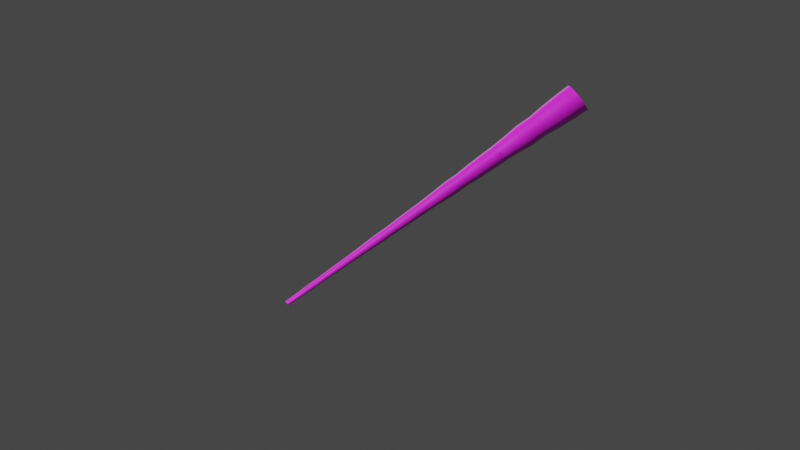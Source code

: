 # Source: treesection-rendered.blend  (saved by Blender 2.82.7; exported with 4.5.12 LTS)
import bpy
from mathutils import Matrix  # noqa: F401  (used for matrix-valued properties, if any)

bpy.ops.wm.read_factory_settings(use_empty=True)
scene = bpy.context.scene
scene.name = 'Scene'

# ---- collections
col_collection = bpy.data.collections.new('Collection'); scene.collection.children.link(col_collection)

# ---- images (referenced by path relative to the original .blend; pixels are not part of the script)
import os
ASSET_DIR = os.environ.get("B2B_ASSET_DIR", "")  # directory of the original .blend (textures are referenced by path, not embedded)
HERE = os.path.dirname(os.path.abspath(__file__))  # packed textures are extracted next to this script under _unpacked/

def load_image(name, relpath, width, height, colorspace="sRGB"):
    """Load a texture the original file referenced (path relative to the .blend, or extracted next to this script)."""
    p = next((c for c in (os.path.join(HERE, relpath), os.path.join(ASSET_DIR, relpath)) if relpath and os.path.exists(c)), "")
    if p:
        img = bpy.data.images.load(p, check_existing=True)
        img.name = name
    else:  # same state as the original file: an image datablock whose file is absent (Cycles renders it pink)
        img = bpy.data.images.new(name, width, height)
        img.source = "FILE"
        img.filepath = "//" + (relpath or name)
    img.colorspace_settings.name = colorspace
    return img
img_fabricrope001_disp_2k_jpg = load_image('FabricRope001_DISP_2K.jpg', 'FabricRope001_DISP_2K.jpg', 1024, 1024, 'sRGB')
img_fabricrope001_col_2k_jpg_001 = load_image('FabricRope001_COL_2K.jpg.001', 'FabricRope001_COL_2K.jpg', 1024, 1024, 'sRGB')

# ---- materials (node trees are filled in below, after node groups)
mat_bark = bpy.data.materials.new('bark')
mat_bark.displacement_method = 'BOTH'

# ---- material node trees
mat_bark.use_nodes = True; mat_bark.node_tree.nodes.clear()
_N = mat_bark.node_tree.nodes; _L = mat_bark.node_tree.links
n0 = _N.new('ShaderNodeMix'); n0.name = 'Mix'; n0.location = (-892, 446)
n0.data_type = 'RGBA'
n1 = _N.new('ShaderNodeBsdfAnisotropic'); n1.name = 'Glossy BSDF'; n1.location = (-431, 894)
n1.distribution = 'GGX'
n1.inputs[1].default_value = 0.2
n2 = _N.new('ShaderNodeMixShader'); n2.name = 'Mix Shader'; n2.location = (-14, 1055)
n2.inputs[0].default_value = 0.01
n3 = _N.new('ShaderNodeBsdfDiffuse'); n3.name = 'Diffuse BSDF'; n3.location = (-452, 1112)
n4 = _N.new('ShaderNodeOutputMaterial'); n4.name = 'Material Output'; n4.location = (164, 117)
n5 = _N.new('ShaderNodeTexImage'); n5.name = 'Image Texture.001'; n5.location = (-912, -408)
n5.image = img_fabricrope001_disp_2k_jpg
n6 = _N.new('ShaderNodeDisplacement'); n6.name = 'Displacement'; n6.location = (-450, -400)
n6.space = 'WORLD'
n6.inputs[1].default_value = 0.0
n6.inputs[2].default_value = 0.4
n7 = _N.new('ShaderNodeMath'); n7.name = 'Math'; n7.location = (-168, -261)
n7.operation = 'MULTIPLY'
n7.inputs[1].default_value = 1.0
n7.inputs[2].default_value = 0.0
n8 = _N.new('ShaderNodeBsdfPrincipled'); n8.name = 'Principled BSDF'; n8.location = (-601, 414)
n8.distribution = 'GGX'
n8.subsurface_method = 'BURLEY'
n8.inputs[3].default_value = 1.45
n8.inputs[27].default_value = (0.0, 0.0, 0.0, 1.0)
n8.inputs[28].default_value = 1.0
n9 = _N.new('ShaderNodeTexImage'); n9.name = 'Image Texture'; n9.location = (-1330, 236)
n9.image = img_fabricrope001_col_2k_jpg_001
n10 = _N.new('ShaderNodeFresnel'); n10.name = 'Fresnel'; n10.location = (-1284, 446)
n10.inputs[0].default_value = 1.42
_L.new(n9.outputs[0], n0.inputs[6])
_L.new(n6.outputs[0], n7.inputs[0])
_L.new(n3.outputs[0], n2.inputs[1])
_L.new(n0.outputs[2], n3.inputs[0])
_L.new(n10.outputs[0], n0.inputs[0])
_L.new(n1.outputs[0], n2.inputs[2])
_L.new(n7.outputs[0], n4.inputs[2])
_L.new(n5.outputs[0], n6.inputs[0])
_L.new(n8.outputs[0], n4.inputs[0])
_L.new(n0.outputs[2], n8.inputs[0])
n4.is_active_output = True

# ---- world
world_world = bpy.data.worlds.new('World'); scene.world = world_world
world_world.use_nodes = True; world_world.node_tree.nodes.clear()
_N = world_world.node_tree.nodes; _L = world_world.node_tree.links
n0 = _N.new('ShaderNodeOutputWorld'); n0.name = 'World Output'; n0.location = (300, 300)
n1 = _N.new('ShaderNodeBackground'); n1.name = 'Background'; n1.location = (10, 300)
n1.inputs[0].default_value = (0.05088, 0.05088, 0.05088, 1.0)
_L.new(n1.outputs[0], n0.inputs[0])
n0.is_active_output = True
world_world.color = (0.05088, 0.05088, 0.05088)
world_world.use_sun_shadow = False
world_world.sun_shadow_jitter_overblur = 0.0

# ---- cameras
cam_camera = bpy.data.cameras.new('Camera')
cam_camera.clip_end = 100.0
cam_camera.ortho_scale = 7.314

# ---- meshes
me_body = bpy.data.meshes.new('body')
me_body.from_pydata([(0.02771, 0.5574, 0.009027), (-0.3706, 0.3941, 0.009027), (-0.5356, -2.099e-08, 0.009027), (-0.3706, -0.3941, 0.009028), (0.02771, -0.5574, 0.009027), (0.426, -0.3941, 0.009027), (0.591, 1.002e-08, 0.009027), (0.426, 0.3941, 0.009027), (0.02771, 0.4356, 1.798), (-0.2836, 0.308, 1.798), (-0.4125, -1.551e-08, 1.798), (-0.2836, -0.308, 1.798), (0.02771, -0.4356, 1.798), (0.339, -0.308, 1.798), (0.4679, 8.724e-09, 1.798), (0.339, 0.308, 1.798), (0.5683, 7.93e-09, 0.6054), (0.5311, 7.129e-09, 1.202), (0.3837, 0.3522, 1.202), (0.4099, 0.3782, 0.6054), (0.02771, -0.5349, 0.6054), (0.02771, -0.4981, 1.202), (0.3837, -0.3522, 1.202), (0.4099, -0.3782, 0.6054), (-0.5128, -2.183e-08, 0.6054), (-0.4757, -2.059e-08, 1.202), (-0.3282, -0.3522, 1.202), (-0.3545, -0.3782, 0.6054), (0.02771, 0.5349, 0.6054), (0.02771, 0.4981, 1.202), (-0.3282, 0.3522, 1.202), (-0.3545, 0.3782, 0.6054), (0.02771, 0.3425, 3.587), (-0.217, 0.2422, 3.587), (-0.3184, -1.112e-08, 3.587), (-0.217, -0.2422, 3.587), (0.02771, -0.3425, 3.587), (0.2724, -0.2422, 3.587), (0.3738, 7.936e-09, 3.587), (0.2724, 0.2422, 3.587), (0.3464, 0.3153, 2.394), (0.3, 0.2695, 2.991), (0.02771, 0.3811, 2.991), (0.02771, 0.4459, 2.394), (0.3464, -0.3153, 2.394), (0.3, -0.2695, 2.991), (0.4128, 4.847e-09, 2.991), (0.4783, 6.178e-09, 2.394), (0.02771, -0.4459, 2.394), (0.02771, -0.3811, 2.991), (-0.2446, -0.2695, 2.991), (-0.2909, -0.3153, 2.394), (-0.2909, 0.3153, 2.394), (-0.2446, 0.2695, 2.991), (-0.3574, -1.635e-08, 2.991), (-0.4229, -1.863e-08, 2.394), (0.2954, 0.2181, 3.532), (0.06134, 0.3495, 3.532), (-0.1954, 0.2774, 3.532), (-0.3244, 0.04407, 3.532), (-0.2501, -0.2138, 3.532), (-0.0161, -0.3453, 3.532), (0.2406, -0.2732, 3.532), (0.3696, -0.03984, 3.532), (0.2358, 0.1709, 5.265), (0.05288, 0.2736, 5.265), (-0.1477, 0.2173, 5.265), (-0.2486, 0.03491, 5.265), (-0.1905, -0.1667, 5.265), (-0.007638, -0.2694, 5.265), (0.193, -0.213, 5.265), (0.2938, -0.03068, 5.265), (0.2318, -0.2621, 4.11), (0.2174, -0.2439, 4.688), (0.3327, -0.03538, 4.688), (0.3556, -0.03815, 4.11), (-0.2391, -0.2051, 4.11), (-0.2211, -0.1909, 4.688), (-0.01198, -0.3083, 4.688), (-0.01453, -0.3312, 4.11), (-0.1866, 0.2663, 4.11), (-0.1722, 0.2481, 4.688), (-0.2875, 0.03961, 4.688), (-0.3104, 0.04238, 4.11), (0.2844, 0.2094, 4.11), (0.2664, 0.1951, 4.688), (0.05722, 0.3126, 4.688), (0.05978, 0.3355, 4.11), (0.1902, 0.1348, 6.998), (0.04641, 0.2156, 6.998), (-0.1113, 0.1713, 6.998), (-0.1906, 0.0279, 6.998), (-0.145, -0.1306, 6.998), (-0.001168, -0.2113, 6.998), (0.1566, -0.167, 6.998), (0.2358, -0.02367, 6.998), (0.3002, -0.03145, 5.843), (0.2599, -0.02657, 6.421), (0.2091, 0.1498, 6.421), (0.2408, 0.1749, 5.843), (-0.008353, -0.2758, 5.843), (-0.003849, -0.2354, 6.421), (0.1717, -0.1861, 6.421), (0.197, -0.2181, 5.843), (-0.1956, -0.1707, 5.843), (-0.1638, -0.1455, 6.421), (-0.2146, 0.0308, 6.421), (-0.255, 0.03568, 5.843), (0.0536, 0.28, 5.843), (0.04909, 0.2396, 6.421), (-0.1264, 0.1903, 6.421), (-0.1518, 0.2224, 5.843), (0.2329, -0.0442, 6.945), (0.2066, 0.1211, 6.945), (0.07204, 0.2186, 6.945), (-0.09207, 0.1913, 6.945), (-0.1895, 0.05505, 6.945), (-0.1633, -0.1102, 6.945), (-0.02866, -0.2078, 6.945), (0.1354, -0.1804, 6.945), (0.1868, -0.03336, 8.624), (0.1662, 0.09582, 8.624), (0.06104, 0.172, 8.624), (-0.06721, 0.1507, 8.624), (-0.1434, 0.04421, 8.624), (-0.1229, -0.08497, 8.624), (-0.01766, -0.1612, 8.624), (0.1106, -0.1398, 8.624), (-0.02663, -0.1992, 7.505), (-0.02331, -0.1851, 8.065), (0.1233, -0.1607, 8.065), (0.1308, -0.1729, 7.505), (-0.181, 0.05305, 7.505), (-0.1671, 0.04977, 8.065), (-0.1436, -0.09795, 8.065), (-0.1558, -0.1056, 7.505), (0.07, 0.21, 7.505), (0.06668, 0.196, 8.065), (-0.07997, 0.1715, 8.065), (-0.08747, 0.1838, 7.505), (0.2244, -0.0422, 7.505), (0.2105, -0.03893, 8.065), (0.187, 0.1088, 8.065), (0.1992, 0.1164, 7.505), (0.1515, -0.02507, 10.3), (0.1353, 0.07649, 10.3), (0.05262, 0.1364, 10.3), (-0.04821, 0.1196, 10.3), (-0.1081, 0.03591, 10.3), (-0.09196, -0.06565, 10.3), (-0.00925, -0.1256, 10.3), (0.09158, -0.1088, 10.3), (0.1127, -0.1433, 9.184), (0.09946, -0.1216, 9.744), (0.1661, -0.02851, 9.744), (0.1907, -0.03428, 9.184), (-0.1263, -0.08711, 9.184), (-0.1048, -0.07365, 9.744), (-0.01273, -0.1403, 9.744), (-0.01859, -0.1651, 9.184), (-0.1473, 0.04512, 9.184), (-0.1227, 0.03935, 9.744), (-0.05608, 0.1325, 9.744), (-0.06932, 0.1541, 9.184), (0.1697, 0.09796, 9.184), (0.1481, 0.0845, 9.744), (0.05611, 0.1512, 9.744), (0.06197, 0.176, 9.184), (0.0804, -0.1153, 10.25), (0.1511, -0.03842, 10.25), (0.1468, 0.06516, 10.25), (0.06986, 0.1348, 10.25), (-0.03451, 0.1296, 10.25), (-0.1052, 0.05274, 10.25), (-0.1009, -0.05084, 10.25), (-0.02397, -0.1204, 10.25), (0.06785, -0.08855, 11.88), (0.1231, -0.02846, 11.88), (0.1197, 0.05249, 11.88), (0.05961, 0.1069, 11.88), (-0.02196, 0.1029, 11.88), (-0.07723, 0.04278, 11.88), (-0.07382, -0.03817, 11.88), (-0.01372, -0.09256, 11.88), (-0.09587, -0.0485, 10.79), (-0.0877, -0.04467, 11.34), (-0.01898, -0.1069, 11.34), (-0.02208, -0.1153, 10.79), (-0.03219, 0.1247, 10.79), (-0.02841, 0.1166, 11.34), (-0.0916, 0.0479, 11.34), (-0.1001, 0.0509, 10.79), (0.1418, 0.06282, 10.79), (0.1336, 0.05899, 11.34), (0.06487, 0.1212, 11.34), (0.06797, 0.1296, 10.79), (0.07808, -0.1104, 10.79), (0.07429, -0.1023, 11.34), (0.1375, -0.03358, 11.34), (0.1459, -0.03658, 10.79), (0.05825, -0.06808, 13.51), (0.1017, -0.02085, 13.51), (0.09902, 0.0428, 13.51), (0.05177, 0.08556, 13.51), (-0.01236, 0.0824, 13.51), (-0.05581, 0.03517, 13.51), (-0.05313, -0.02848, 13.51), (-0.005883, -0.07124, 13.51), (-0.01459, -0.09492, 12.42), (-0.009131, -0.08008, 12.96), (0.06223, -0.07656, 12.96), (0.06891, -0.09081, 12.42), (-0.0796, 0.04363, 12.42), (-0.06468, 0.03832, 12.96), (-0.0617, -0.03249, 12.96), (-0.0761, -0.03924, 12.42), (-0.02302, 0.1051, 12.42), (-0.01634, 0.09088, 12.96), (0.05502, 0.0944, 12.96), (0.06048, 0.1092, 12.42), (0.1255, -0.02931, 12.42), (0.1106, -0.024, 12.96), (0.1076, 0.04681, 12.96), (0.122, 0.05356, 12.42)], [], [(18, 15, 14, 17), (22, 13, 12, 21), (26, 11, 10, 25), (30, 9, 8, 29), (29, 8, 15, 18), (17, 14, 13, 22), (21, 12, 11, 26), (25, 10, 9, 30), (2, 24, 31, 1), (24, 25, 30, 31), (4, 20, 27, 3), (20, 21, 26, 27), (6, 16, 23, 5), (16, 17, 22, 23), (0, 28, 19, 7), (28, 29, 18, 19), (1, 31, 28, 0), (31, 30, 29, 28), (3, 27, 24, 2), (27, 26, 25, 24), (5, 23, 20, 4), (23, 22, 21, 20), (7, 19, 16, 6), (19, 18, 17, 16), (42, 32, 39, 41), (46, 38, 37, 45), (50, 49, 36, 35), (54, 34, 33, 53), (41, 39, 38, 46), (49, 45, 37, 36), (54, 50, 35, 34), (53, 33, 32, 42), (9, 52, 43, 8), (52, 53, 42, 43), (10, 11, 51, 55), (55, 51, 50, 54), (12, 13, 44, 48), (48, 44, 45, 49), (15, 40, 47, 14), (40, 41, 46, 47), (10, 55, 52, 9), (55, 54, 53, 52), (11, 12, 48, 51), (51, 48, 49, 50), (14, 47, 44, 13), (47, 46, 45, 44), (8, 43, 40, 15), (43, 42, 41, 40), (74, 71, 70, 73), (78, 69, 68, 77), (82, 67, 66, 81), (86, 65, 64, 85), (85, 64, 71, 74), (73, 70, 69, 78), (77, 68, 67, 82), (81, 66, 65, 86), (58, 80, 87, 57), (80, 81, 86, 87), (60, 76, 83, 59), (76, 77, 82, 83), (62, 72, 79, 61), (72, 73, 78, 79), (56, 84, 75, 63), (84, 85, 74, 75), (57, 87, 84, 56), (87, 86, 85, 84), (59, 83, 80, 58), (83, 82, 81, 80), (61, 79, 76, 60), (79, 78, 77, 76), (63, 75, 72, 62), (75, 74, 73, 72), (98, 88, 95, 97), (102, 94, 93, 101), (106, 105, 92, 91), (110, 90, 89, 109), (97, 95, 94, 102), (105, 101, 93, 92), (110, 106, 91, 90), (109, 89, 88, 98), (65, 108, 99, 64), (108, 109, 98, 99), (66, 67, 107, 111), (111, 107, 106, 110), (68, 69, 100, 104), (104, 100, 101, 105), (71, 96, 103, 70), (96, 97, 102, 103), (66, 111, 108, 65), (111, 110, 109, 108), (67, 68, 104, 107), (107, 104, 105, 106), (70, 103, 100, 69), (103, 102, 101, 100), (64, 99, 96, 71), (99, 98, 97, 96), (130, 127, 126, 129), (134, 125, 124, 133), (138, 123, 122, 137), (142, 121, 120, 141), (141, 120, 127, 130), (129, 126, 125, 134), (133, 124, 123, 138), (137, 122, 121, 142), (114, 136, 143, 113), (136, 137, 142, 143), (116, 132, 139, 115), (132, 133, 138, 139), (118, 128, 135, 117), (128, 129, 134, 135), (112, 140, 131, 119), (140, 141, 130, 131), (113, 143, 140, 112), (143, 142, 141, 140), (115, 139, 136, 114), (139, 138, 137, 136), (117, 135, 132, 116), (135, 134, 133, 132), (119, 131, 128, 118), (131, 130, 129, 128), (154, 144, 151, 153), (158, 150, 149, 157), (162, 161, 148, 147), (166, 146, 145, 165), (153, 151, 150, 158), (161, 157, 149, 148), (166, 162, 147, 146), (165, 145, 144, 154), (121, 164, 155, 120), (164, 165, 154, 155), (122, 123, 163, 167), (167, 163, 162, 166), (124, 125, 156, 160), (160, 156, 157, 161), (127, 152, 159, 126), (152, 153, 158, 159), (122, 167, 164, 121), (167, 166, 165, 164), (123, 124, 160, 163), (163, 160, 161, 162), (126, 159, 156, 125), (159, 158, 157, 156), (120, 155, 152, 127), (155, 154, 153, 152), (186, 183, 182, 185), (190, 181, 180, 189), (194, 179, 178, 193), (198, 177, 176, 197), (197, 176, 183, 186), (185, 182, 181, 190), (189, 180, 179, 194), (193, 178, 177, 198), (170, 192, 199, 169), (192, 193, 198, 199), (172, 188, 195, 171), (188, 189, 194, 195), (174, 184, 191, 173), (184, 185, 190, 191), (168, 196, 187, 175), (196, 197, 186, 187), (169, 199, 196, 168), (199, 198, 197, 196), (171, 195, 192, 170), (195, 194, 193, 192), (173, 191, 188, 172), (191, 190, 189, 188), (175, 187, 184, 174), (187, 186, 185, 184), (210, 200, 207, 209), (214, 206, 205, 213), (218, 217, 204, 203), (222, 202, 201, 221), (209, 207, 206, 214), (217, 213, 205, 204), (222, 218, 203, 202), (221, 201, 200, 210), (177, 220, 211, 176), (220, 221, 210, 211), (178, 179, 219, 223), (223, 219, 218, 222), (180, 181, 212, 216), (216, 212, 213, 217), (183, 208, 215, 182), (208, 209, 214, 215), (178, 223, 220, 177), (223, 222, 221, 220), (179, 180, 216, 219), (219, 216, 217, 218), (182, 215, 212, 181), (215, 214, 213, 212), (176, 211, 208, 183), (211, 210, 209, 208)])
me_body.polygons.foreach_set('use_smooth', [True] * 192)
_uv = me_body.uv_layers.new(name='UVMap')
_uv.uv.foreach_set('vector', [0.8038, 0.6329, 0.8038, 0.4976, 0.9051, 0.4976, 0.9051, 0.6329, 0.1962, 0.6329, 0.1962, 0.4976, 0.2974, 0.4976, 0.2974, 0.6329, 0.3987, 0.6329, 0.3987, 0.4976, 0.5, 0.4976, 0.5, 0.6329, 0.6013, 0.6329, 0.6013, 0.4976, 0.7026, 0.4976, 0.7026, 0.6329, 0.7026, 0.6329, 0.7026, 0.4976, 0.8038, 0.4976, 0.8038, 0.6329, 0.09487, 0.6329, 0.09487, 0.4976, 0.1962, 0.4976, 0.1962, 0.6329, 0.2974, 0.6329, 0.2974, 0.4976, 0.3987, 0.4976, 0.3987, 0.6329, 0.5, 0.6329, 0.5, 0.4976, 0.6013, 0.4976, 0.6013, 0.6329, 0.5, 0.9047, 0.5, 0.7682, 0.6013, 0.7682, 0.6013, 0.9047, 0.5, 0.7682, 0.5, 0.6329, 0.6013, 0.6329, 0.6013, 0.7682, 0.2974, 0.9047, 0.2974, 0.7682, 0.3987, 0.7682, 0.3987, 0.9047, 0.2974, 0.7682, 0.2974, 0.6329, 0.3987, 0.6329, 0.3987, 0.7682, 0.09487, 0.9047, 0.09487, 0.7682, 0.1962, 0.7682, 0.1962, 0.9047, 0.09487, 0.7682, 0.09487, 0.6329, 0.1962, 0.6329, 0.1962, 0.7682, 0.7026, 0.9047, 0.7026, 0.7682, 0.8038, 0.7682, 0.8038, 0.9047, 0.7026, 0.7682, 0.7026, 0.6329, 0.8038, 0.6329, 0.8038, 0.7682, 0.6013, 0.9047, 0.6013, 0.7682, 0.7026, 0.7682, 0.7026, 0.9047, 0.6013, 0.7682, 0.6013, 0.6329, 0.7026, 0.6329, 0.7026, 0.7682, 0.3987, 0.9047, 0.3987, 0.7682, 0.5, 0.7682, 0.5, 0.9047, 0.3987, 0.7682, 0.3987, 0.6329, 0.5, 0.6329, 0.5, 0.7682, 0.1962, 0.9047, 0.1962, 0.7682, 0.2974, 0.7682, 0.2974, 0.9047, 0.1962, 0.7682, 0.1962, 0.6329, 0.2974, 0.6329, 0.2974, 0.7682, 0.8038, 0.9047, 0.8038, 0.7682, 0.9051, 0.7682, 0.9051, 0.9047, 0.8038, 0.7682, 0.8038, 0.6329, 0.9051, 0.6329, 0.9051, 0.7682, 0.7026, 0.2262, 0.7026, 0.09045, 0.8038, 0.09045, 0.8038, 0.2262, 0.09487, 0.2262, 0.09487, 0.09045, 0.1962, 0.09045, 0.1962, 0.2262, 0.3987, 0.2262, 0.2974, 0.2262, 0.2974, 0.09045, 0.3987, 0.09045, 0.5, 0.2262, 0.5, 0.09045, 0.6013, 0.09045, 0.6013, 0.2262, 0.8038, 0.2262, 0.8038, 0.09045, 0.9051, 0.09045, 0.9051, 0.2262, 0.2974, 0.2262, 0.1962, 0.2262, 0.1962, 0.09045, 0.2974, 0.09045, 0.5, 0.2262, 0.3987, 0.2262, 0.3987, 0.09045, 0.5, 0.09045, 0.6013, 0.2262, 0.6013, 0.09045, 0.7026, 0.09045, 0.7026, 0.2262, 0.6013, 0.4976, 0.6013, 0.3619, 0.7026, 0.3619, 0.7026, 0.4976, 0.6013, 0.3619, 0.6013, 0.2262, 0.7026, 0.2262, 0.7026, 0.3619, 0.5, 0.4976, 0.3987, 0.4976, 0.3987, 0.3619, 0.5, 0.3619, 0.5, 0.3619, 0.3987, 0.3619, 0.3987, 0.2262, 0.5, 0.2262, 0.2974, 0.4976, 0.1962, 0.4976, 0.1962, 0.3619, 0.2974, 0.3619, 0.2974, 0.3619, 0.1962, 0.3619, 0.1962, 0.2262, 0.2974, 0.2262, 0.8038, 0.4976, 0.8038, 0.3619, 0.9051, 0.3619, 0.9051, 0.4976, 0.8038, 0.3619, 0.8038, 0.2262, 0.9051, 0.2262, 0.9051, 0.3619, 0.5, 0.4976, 0.5, 0.3619, 0.6013, 0.3619, 0.6013, 0.4976, 0.5, 0.3619, 0.5, 0.2262, 0.6013, 0.2262, 0.6013, 0.3619, 0.3987, 0.4976, 0.2974, 0.4976, 0.2974, 0.3619, 0.3987, 0.3619, 0.3987, 0.3619, 0.2974, 0.3619, 0.2974, 0.2262, 0.3987, 0.2262, 0.09487, 0.4976, 0.09487, 0.3619, 0.1962, 0.3619, 0.1962, 0.4976, 0.09487, 0.3619, 0.09487, 0.2262, 0.1962, 0.2262, 0.1962, 0.3619, 0.7026, 0.4976, 0.7026, 0.3619, 0.8038, 0.3619, 0.8038, 0.4976, 0.7026, 0.3619, 0.7026, 0.2262, 0.8038, 0.2262, 0.8038, 0.3619, 0.8038, 0.6329, 0.8038, 0.4976, 0.9051, 0.4976, 0.9051, 0.6329, 0.1962, 0.6329, 0.1962, 0.4976, 0.2974, 0.4976, 0.2974, 0.6329, 0.3987, 0.6329, 0.3987, 0.4976, 0.5, 0.4976, 0.5, 0.6329, 0.6013, 0.6329, 0.6013, 0.4976, 0.7026, 0.4976, 0.7026, 0.6329, 0.7026, 0.6329, 0.7026, 0.4976, 0.8038, 0.4976, 0.8038, 0.6329, 0.09487, 0.6329, 0.09487, 0.4976, 0.1962, 0.4976, 0.1962, 0.6329, 0.2974, 0.6329, 0.2974, 0.4976, 0.3987, 0.4976, 0.3987, 0.6329, 0.5, 0.6329, 0.5, 0.4976, 0.6013, 0.4976, 0.6013, 0.6329, 0.5, 0.9047, 0.5, 0.7682, 0.6013, 0.7682, 0.6013, 0.9047, 0.5, 0.7682, 0.5, 0.6329, 0.6013, 0.6329, 0.6013, 0.7682, 0.2974, 0.9047, 0.2974, 0.7682, 0.3987, 0.7682, 0.3987, 0.9047, 0.2974, 0.7682, 0.2974, 0.6329, 0.3987, 0.6329, 0.3987, 0.7682, 0.09487, 0.9047, 0.09487, 0.7682, 0.1962, 0.7682, 0.1962, 0.9047, 0.09487, 0.7682, 0.09487, 0.6329, 0.1962, 0.6329, 0.1962, 0.7682, 0.7026, 0.9047, 0.7026, 0.7682, 0.8038, 0.7682, 0.8038, 0.9047, 0.7026, 0.7682, 0.7026, 0.6329, 0.8038, 0.6329, 0.8038, 0.7682, 0.6013, 0.9047, 0.6013, 0.7682, 0.7026, 0.7682, 0.7026, 0.9047, 0.6013, 0.7682, 0.6013, 0.6329, 0.7026, 0.6329, 0.7026, 0.7682, 0.3987, 0.9047, 0.3987, 0.7682, 0.5, 0.7682, 0.5, 0.9047, 0.3987, 0.7682, 0.3987, 0.6329, 0.5, 0.6329, 0.5, 0.7682, 0.1962, 0.9047, 0.1962, 0.7682, 0.2974, 0.7682, 0.2974, 0.9047, 0.1962, 0.7682, 0.1962, 0.6329, 0.2974, 0.6329, 0.2974, 0.7682, 0.8038, 0.9047, 0.8038, 0.7682, 0.9051, 0.7682, 0.9051, 0.9047, 0.8038, 0.7682, 0.8038, 0.6329, 0.9051, 0.6329, 0.9051, 0.7682, 0.7026, 0.2262, 0.7026, 0.09045, 0.8038, 0.09045, 0.8038, 0.2262, 0.09487, 0.2262, 0.09487, 0.09045, 0.1962, 0.09045, 0.1962, 0.2262, 0.3987, 0.2262, 0.2974, 0.2262, 0.2974, 0.09045, 0.3987, 0.09045, 0.5, 0.2262, 0.5, 0.09045, 0.6013, 0.09045, 0.6013, 0.2262, 0.8038, 0.2262, 0.8038, 0.09045, 0.9051, 0.09045, 0.9051, 0.2262, 0.2974, 0.2262, 0.1962, 0.2262, 0.1962, 0.09045, 0.2974, 0.09045, 0.5, 0.2262, 0.3987, 0.2262, 0.3987, 0.09045, 0.5, 0.09045, 0.6013, 0.2262, 0.6013, 0.09045, 0.7026, 0.09045, 0.7026, 0.2262, 0.6013, 0.4976, 0.6013, 0.3619, 0.7026, 0.3619, 0.7026, 0.4976, 0.6013, 0.3619, 0.6013, 0.2262, 0.7026, 0.2262, 0.7026, 0.3619, 0.5, 0.4976, 0.3987, 0.4976, 0.3987, 0.3619, 0.5, 0.3619, 0.5, 0.3619, 0.3987, 0.3619, 0.3987, 0.2262, 0.5, 0.2262, 0.2974, 0.4976, 0.1962, 0.4976, 0.1962, 0.3619, 0.2974, 0.3619, 0.2974, 0.3619, 0.1962, 0.3619, 0.1962, 0.2262, 0.2974, 0.2262, 0.8038, 0.4976, 0.8038, 0.3619, 0.9051, 0.3619, 0.9051, 0.4976, 0.8038, 0.3619, 0.8038, 0.2262, 0.9051, 0.2262, 0.9051, 0.3619, 0.5, 0.4976, 0.5, 0.3619, 0.6013, 0.3619, 0.6013, 0.4976, 0.5, 0.3619, 0.5, 0.2262, 0.6013, 0.2262, 0.6013, 0.3619, 0.3987, 0.4976, 0.2974, 0.4976, 0.2974, 0.3619, 0.3987, 0.3619, 0.3987, 0.3619, 0.2974, 0.3619, 0.2974, 0.2262, 0.3987, 0.2262, 0.09487, 0.4976, 0.09487, 0.3619, 0.1962, 0.3619, 0.1962, 0.4976, 0.09487, 0.3619, 0.09487, 0.2262, 0.1962, 0.2262, 0.1962, 0.3619, 0.7026, 0.4976, 0.7026, 0.3619, 0.8038, 0.3619, 0.8038, 0.4976, 0.7026, 0.3619, 0.7026, 0.2262, 0.8038, 0.2262, 0.8038, 0.3619, 0.8038, 0.6329, 0.8038, 0.4976, 0.9051, 0.4976, 0.9051, 0.6329, 0.1962, 0.6329, 0.1962, 0.4976, 0.2974, 0.4976, 0.2974, 0.6329, 0.3987, 0.6329, 0.3987, 0.4976, 0.5, 0.4976, 0.5, 0.6329, 0.6013, 0.6329, 0.6013, 0.4976, 0.7026, 0.4976, 0.7026, 0.6329, 0.7026, 0.6329, 0.7026, 0.4976, 0.8038, 0.4976, 0.8038, 0.6329, 0.09487, 0.6329, 0.09487, 0.4976, 0.1962, 0.4976, 0.1962, 0.6329, 0.2974, 0.6329, 0.2974, 0.4976, 0.3987, 0.4976, 0.3987, 0.6329, 0.5, 0.6329, 0.5, 0.4976, 0.6013, 0.4976, 0.6013, 0.6329, 0.5, 0.9047, 0.5, 0.7682, 0.6013, 0.7682, 0.6013, 0.9047, 0.5, 0.7682, 0.5, 0.6329, 0.6013, 0.6329, 0.6013, 0.7682, 0.2974, 0.9047, 0.2974, 0.7682, 0.3987, 0.7682, 0.3987, 0.9047, 0.2974, 0.7682, 0.2974, 0.6329, 0.3987, 0.6329, 0.3987, 0.7682, 0.09487, 0.9047, 0.09487, 0.7682, 0.1962, 0.7682, 0.1962, 0.9047, 0.09487, 0.7682, 0.09487, 0.6329, 0.1962, 0.6329, 0.1962, 0.7682, 0.7026, 0.9047, 0.7026, 0.7682, 0.8038, 0.7682, 0.8038, 0.9047, 0.7026, 0.7682, 0.7026, 0.6329, 0.8038, 0.6329, 0.8038, 0.7682, 0.6013, 0.9047, 0.6013, 0.7682, 0.7026, 0.7682, 0.7026, 0.9047, 0.6013, 0.7682, 0.6013, 0.6329, 0.7026, 0.6329, 0.7026, 0.7682, 0.3987, 0.9047, 0.3987, 0.7682, 0.5, 0.7682, 0.5, 0.9047, 0.3987, 0.7682, 0.3987, 0.6329, 0.5, 0.6329, 0.5, 0.7682, 0.1962, 0.9047, 0.1962, 0.7682, 0.2974, 0.7682, 0.2974, 0.9047, 0.1962, 0.7682, 0.1962, 0.6329, 0.2974, 0.6329, 0.2974, 0.7682, 0.8038, 0.9047, 0.8038, 0.7682, 0.9051, 0.7682, 0.9051, 0.9047, 0.8038, 0.7682, 0.8038, 0.6329, 0.9051, 0.6329, 0.9051, 0.7682, 0.7026, 0.2262, 0.7026, 0.09045, 0.8038, 0.09045, 0.8038, 0.2262, 0.09487, 0.2262, 0.09487, 0.09045, 0.1962, 0.09045, 0.1962, 0.2262, 0.3987, 0.2262, 0.2974, 0.2262, 0.2974, 0.09045, 0.3987, 0.09045, 0.5, 0.2262, 0.5, 0.09045, 0.6013, 0.09045, 0.6013, 0.2262, 0.8038, 0.2262, 0.8038, 0.09045, 0.9051, 0.09045, 0.9051, 0.2262, 0.2974, 0.2262, 0.1962, 0.2262, 0.1962, 0.09045, 0.2974, 0.09045, 0.5, 0.2262, 0.3987, 0.2262, 0.3987, 0.09045, 0.5, 0.09045, 0.6013, 0.2262, 0.6013, 0.09045, 0.7026, 0.09045, 0.7026, 0.2262, 0.6013, 0.4976, 0.6013, 0.3619, 0.7026, 0.3619, 0.7026, 0.4976, 0.6013, 0.3619, 0.6013, 0.2262, 0.7026, 0.2262, 0.7026, 0.3619, 0.5, 0.4976, 0.3987, 0.4976, 0.3987, 0.3619, 0.5, 0.3619, 0.5, 0.3619, 0.3987, 0.3619, 0.3987, 0.2262, 0.5, 0.2262, 0.2974, 0.4976, 0.1962, 0.4976, 0.1962, 0.3619, 0.2974, 0.3619, 0.2974, 0.3619, 0.1962, 0.3619, 0.1962, 0.2262, 0.2974, 0.2262, 0.8038, 0.4976, 0.8038, 0.3619, 0.9051, 0.3619, 0.9051, 0.4976, 0.8038, 0.3619, 0.8038, 0.2262, 0.9051, 0.2262, 0.9051, 0.3619, 0.5, 0.4976, 0.5, 0.3619, 0.6013, 0.3619, 0.6013, 0.4976, 0.5, 0.3619, 0.5, 0.2262, 0.6013, 0.2262, 0.6013, 0.3619, 0.3987, 0.4976, 0.2974, 0.4976, 0.2974, 0.3619, 0.3987, 0.3619, 0.3987, 0.3619, 0.2974, 0.3619, 0.2974, 0.2262, 0.3987, 0.2262, 0.09487, 0.4976, 0.09487, 0.3619, 0.1962, 0.3619, 0.1962, 0.4976, 0.09487, 0.3619, 0.09487, 0.2262, 0.1962, 0.2262, 0.1962, 0.3619, 0.7026, 0.4976, 0.7026, 0.3619, 0.8038, 0.3619, 0.8038, 0.4976, 0.7026, 0.3619, 0.7026, 0.2262, 0.8038, 0.2262, 0.8038, 0.3619, 0.8038, 0.6329, 0.8038, 0.4976, 0.9051, 0.4976, 0.9051, 0.6329, 0.1962, 0.6329, 0.1962, 0.4976, 0.2974, 0.4976, 0.2974, 0.6329, 0.3987, 0.6329, 0.3987, 0.4976, 0.5, 0.4976, 0.5, 0.6329, 0.6013, 0.6329, 0.6013, 0.4976, 0.7026, 0.4976, 0.7026, 0.6329, 0.7026, 0.6329, 0.7026, 0.4976, 0.8038, 0.4976, 0.8038, 0.6329, 0.09487, 0.6329, 0.09487, 0.4976, 0.1962, 0.4976, 0.1962, 0.6329, 0.2974, 0.6329, 0.2974, 0.4976, 0.3987, 0.4976, 0.3987, 0.6329, 0.5, 0.6329, 0.5, 0.4976, 0.6013, 0.4976, 0.6013, 0.6329, 0.5, 0.9047, 0.5, 0.7682, 0.6013, 0.7682, 0.6013, 0.9047, 0.5, 0.7682, 0.5, 0.6329, 0.6013, 0.6329, 0.6013, 0.7682, 0.2974, 0.9047, 0.2974, 0.7682, 0.3987, 0.7682, 0.3987, 0.9047, 0.2974, 0.7682, 0.2974, 0.6329, 0.3987, 0.6329, 0.3987, 0.7682, 0.09487, 0.9047, 0.09487, 0.7682, 0.1962, 0.7682, 0.1962, 0.9047, 0.09487, 0.7682, 0.09487, 0.6329, 0.1962, 0.6329, 0.1962, 0.7682, 0.7026, 0.9047, 0.7026, 0.7682, 0.8038, 0.7682, 0.8038, 0.9047, 0.7026, 0.7682, 0.7026, 0.6329, 0.8038, 0.6329, 0.8038, 0.7682, 0.6013, 0.9047, 0.6013, 0.7682, 0.7026, 0.7682, 0.7026, 0.9047, 0.6013, 0.7682, 0.6013, 0.6329, 0.7026, 0.6329, 0.7026, 0.7682, 0.3987, 0.9047, 0.3987, 0.7682, 0.5, 0.7682, 0.5, 0.9047, 0.3987, 0.7682, 0.3987, 0.6329, 0.5, 0.6329, 0.5, 0.7682, 0.1962, 0.9047, 0.1962, 0.7682, 0.2974, 0.7682, 0.2974, 0.9047, 0.1962, 0.7682, 0.1962, 0.6329, 0.2974, 0.6329, 0.2974, 0.7682, 0.8038, 0.9047, 0.8038, 0.7682, 0.9051, 0.7682, 0.9051, 0.9047, 0.8038, 0.7682, 0.8038, 0.6329, 0.9051, 0.6329, 0.9051, 0.7682, 0.7026, 0.2262, 0.7026, 0.09045, 0.8038, 0.09045, 0.8038, 0.2262, 0.09487, 0.2262, 0.09487, 0.09045, 0.1962, 0.09045, 0.1962, 0.2262, 0.3987, 0.2262, 0.2974, 0.2262, 0.2974, 0.09045, 0.3987, 0.09045, 0.5, 0.2262, 0.5, 0.09045, 0.6013, 0.09045, 0.6013, 0.2262, 0.8038, 0.2262, 0.8038, 0.09045, 0.9051, 0.09045, 0.9051, 0.2262, 0.2974, 0.2262, 0.1962, 0.2262, 0.1962, 0.09045, 0.2974, 0.09045, 0.5, 0.2262, 0.3987, 0.2262, 0.3987, 0.09045, 0.5, 0.09045, 0.6013, 0.2262, 0.6013, 0.09045, 0.7026, 0.09045, 0.7026, 0.2262, 0.6013, 0.4976, 0.6013, 0.3619, 0.7026, 0.3619, 0.7026, 0.4976, 0.6013, 0.3619, 0.6013, 0.2262, 0.7026, 0.2262, 0.7026, 0.3619, 0.5, 0.4976, 0.3987, 0.4976, 0.3987, 0.3619, 0.5, 0.3619, 0.5, 0.3619, 0.3987, 0.3619, 0.3987, 0.2262, 0.5, 0.2262, 0.2974, 0.4976, 0.1962, 0.4976, 0.1962, 0.3619, 0.2974, 0.3619, 0.2974, 0.3619, 0.1962, 0.3619, 0.1962, 0.2262, 0.2974, 0.2262, 0.8038, 0.4976, 0.8038, 0.3619, 0.9051, 0.3619, 0.9051, 0.4976, 0.8038, 0.3619, 0.8038, 0.2262, 0.9051, 0.2262, 0.9051, 0.3619, 0.5, 0.4976, 0.5, 0.3619, 0.6013, 0.3619, 0.6013, 0.4976, 0.5, 0.3619, 0.5, 0.2262, 0.6013, 0.2262, 0.6013, 0.3619, 0.3987, 0.4976, 0.2974, 0.4976, 0.2974, 0.3619, 0.3987, 0.3619, 0.3987, 0.3619, 0.2974, 0.3619, 0.2974, 0.2262, 0.3987, 0.2262, 0.09487, 0.4976, 0.09487, 0.3619, 0.1962, 0.3619, 0.1962, 0.4976, 0.09487, 0.3619, 0.09487, 0.2262, 0.1962, 0.2262, 0.1962, 0.3619, 0.7026, 0.4976, 0.7026, 0.3619, 0.8038, 0.3619, 0.8038, 0.4976, 0.7026, 0.3619, 0.7026, 0.2262, 0.8038, 0.2262, 0.8038, 0.3619])
me_body.materials.append(mat_bark)
me_body.use_remesh_fix_poles = True
me_body.use_remesh_preserve_attributes = False
me_body.use_mirror_vertex_groups = False
me_body.update()

# ---- curves / text
cu_beziercurve = bpy.data.curves.new('BezierCurve', 'CURVE')
cu_beziercurve.dimensions = '3D'
_sp = cu_beziercurve.splines.new('BEZIER'); _sp.bezier_points.add(3)
_sp.bezier_points.foreach_set('co', [-0.9787, 2.102e-09, -0.2789, -0.8016, -0.01046, 4.18, -0.9787, -1.522e-07, 8.328, -0.776, 0.4142, 12.03])
_sp.bezier_points.foreach_set('handle_left', [-0.9877, 0.02303, -0.5209, -0.8508, -0.1595, 3.986, -0.971, -0.06824, 8.065, -0.8623, 0.3134, 11.8])
_sp.bezier_points.foreach_set('handle_right', [-0.9697, -0.02303, -0.03681, -0.7524, 0.1386, 4.375, -0.9863, 0.06824, 8.591, -0.6897, 0.515, 12.27])
for _p, _l, _r in zip(_sp.bezier_points, ['ALIGNED', 'ALIGNED', 'ALIGNED', 'ALIGNED'], ['ALIGNED', 'ALIGNED', 'ALIGNED', 'ALIGNED']): _p.handle_left_type = _l; _p.handle_right_type = _r
_sp.bezier_points.foreach_set('radius', [2.475, 2.475, 2.475, 2.475])
_sp.order_u = 0
_sp.order_v = 0
cu_beziercurve.use_path = True
cu_beziercurve.use_path_clamp = True
cu_beziercurve.fill_mode = 'FULL'

# ---- objects
ob_camera = bpy.data.objects.new('Camera', cam_camera)
ob_trunk = bpy.data.objects.new('Trunk', me_body)
ob_mind = bpy.data.objects.new('mind', cu_beziercurve)
ob_size_reference = bpy.data.objects.new('size reference', None)

# ---- transforms, parenting, visibility, modifiers, constraints
ob_camera.location = (-9.499, -40.38, 1.392)
ob_camera.rotation_euler = (-11.27, -4.079, -13.02)
ob_camera.lock_rotations_4d = False
ob_camera.empty_display_type = 'ARROWS'
ob_camera.color = (0.0, 0.0, 0.0, 0.0)
ob_camera.display_type = 'WIRE'
ob_camera.lineart.crease_threshold = 0.0
ob_trunk.location = (0.0, 0.0, 0.0)
ob_trunk.lineart.crease_threshold = 0.0
ob_trunk.cycles.use_adaptive_subdivision = True
_m = ob_trunk.modifiers.new('ParticleSettings', 'PARTICLE_SYSTEM')
ob_mind.parent = ob_trunk
ob_mind.matrix_parent_inverse = Matrix(((1.0, -0.0, 0.0, -0.0), (-0.0, 1.0, -0.0, 0.0), (0.0, -0.0, 1.007, -0.0), (-0.0, 0.0, -0.0, 1.0)))
ob_mind.location = (0.9754, 0.02402, 0.2768)
ob_mind.scale = (1.0, 1.0, 1.011)
ob_mind.lineart.crease_threshold = 0.0
ob_size_reference.parent = ob_trunk
ob_size_reference.matrix_parent_inverse = Matrix(((1.0, -0.0, 0.0, -0.0), (-0.0, 1.0, -0.0, 0.0), (0.0, -0.0, 1.007, -0.0), (-0.0, 0.0, -0.0, 1.0)))
ob_size_reference.location = (0.0119, 0.01566, 3.5)
ob_size_reference.rotation_euler = (0.0, -0.0, -0.9011)
ob_size_reference.scale = (0.6234, 0.6241, 0.9623)
ob_size_reference.lineart.crease_threshold = 0.0

# ---- collection membership
col_collection.objects.link(ob_camera)
col_collection.objects.link(ob_trunk)
col_collection.objects.link(ob_mind)
col_collection.objects.link(ob_size_reference)

# ---- scene / render settings (as saved in the file)
scene.camera = ob_camera
scene.frame_start = 1; scene.frame_end = 250; scene.frame_set(0)
scene.render.engine = 'CYCLES'
scene.cycles.feature_set = 'EXPERIMENTAL'
scene.cycles.use_denoising = False
scene.cycles.samples = 128
scene.cycles.sampling_pattern = 'TABULATED_SOBOL'
scene.cycles.use_adaptive_sampling = False
scene.cycles.use_light_tree = False
scene.view_settings.view_transform = 'Filmic'
bpy.context.view_layer.update()

# ---- added for rendering (the .blend has no usable light): sun
light_auto_sun = bpy.data.lights.new('AutoSun', 'SUN')
light_auto_sun.energy = 3.0
light_auto_sun.angle = 0.0523599
ob_auto_sun = bpy.data.objects.new('AutoSun', light_auto_sun)
scene.collection.objects.link(ob_auto_sun)
ob_auto_sun.rotation_euler = (0.872665, 0.174533, 0.523599)
bpy.context.view_layer.update()
